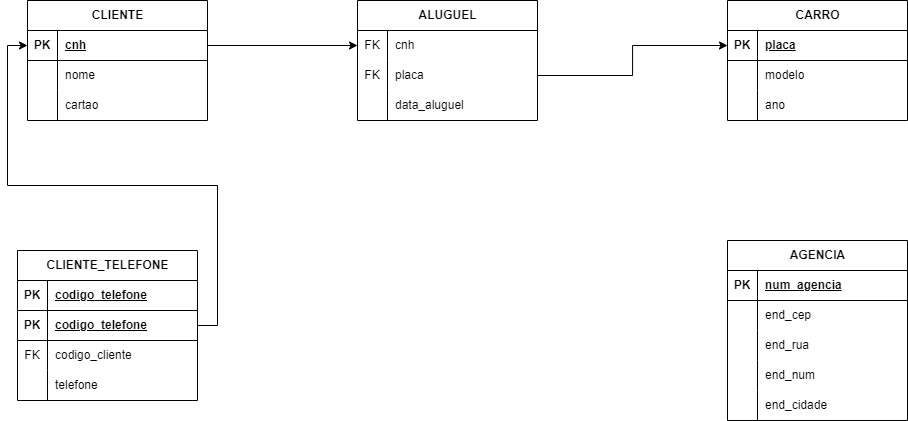

The diagram above was exported from draw.io. Its source (the exported page's mxGraphModel, read from the mxfile embedded in the PNG):
<mxGraphModel dx="1848" dy="1047" grid="1" gridSize="10" guides="1" tooltips="1" connect="1" arrows="1" fold="1" page="1" pageScale="1" pageWidth="1169" pageHeight="827" math="0" shadow="0">
  <root>
    <mxCell id="0" />
    <mxCell id="1" parent="0" />
    <mxCell id="BRlrK1x_ywuSPNRnGLXv-45" value="CLIENTE" style="shape=table;startSize=30;container=1;collapsible=1;childLayout=tableLayout;fixedRows=1;rowLines=0;fontStyle=1;align=center;resizeLast=1;html=1;" vertex="1" parent="1">
      <mxGeometry x="80" y="200" width="180" height="120" as="geometry" />
    </mxCell>
    <mxCell id="BRlrK1x_ywuSPNRnGLXv-46" value="" style="shape=tableRow;horizontal=0;startSize=0;swimlaneHead=0;swimlaneBody=0;fillColor=none;collapsible=0;dropTarget=0;points=[[0,0.5],[1,0.5]];portConstraint=eastwest;top=0;left=0;right=0;bottom=1;" vertex="1" parent="BRlrK1x_ywuSPNRnGLXv-45">
      <mxGeometry y="30" width="180" height="30" as="geometry" />
    </mxCell>
    <mxCell id="BRlrK1x_ywuSPNRnGLXv-47" value="PK" style="shape=partialRectangle;connectable=0;fillColor=none;top=0;left=0;bottom=0;right=0;fontStyle=1;overflow=hidden;whiteSpace=wrap;html=1;" vertex="1" parent="BRlrK1x_ywuSPNRnGLXv-46">
      <mxGeometry width="30" height="30" as="geometry">
        <mxRectangle width="30" height="30" as="alternateBounds" />
      </mxGeometry>
    </mxCell>
    <mxCell id="BRlrK1x_ywuSPNRnGLXv-48" value="cnh" style="shape=partialRectangle;connectable=0;fillColor=none;top=0;left=0;bottom=0;right=0;align=left;spacingLeft=6;fontStyle=5;overflow=hidden;whiteSpace=wrap;html=1;" vertex="1" parent="BRlrK1x_ywuSPNRnGLXv-46">
      <mxGeometry x="30" width="150" height="30" as="geometry">
        <mxRectangle width="150" height="30" as="alternateBounds" />
      </mxGeometry>
    </mxCell>
    <mxCell id="BRlrK1x_ywuSPNRnGLXv-49" value="" style="shape=tableRow;horizontal=0;startSize=0;swimlaneHead=0;swimlaneBody=0;fillColor=none;collapsible=0;dropTarget=0;points=[[0,0.5],[1,0.5]];portConstraint=eastwest;top=0;left=0;right=0;bottom=0;" vertex="1" parent="BRlrK1x_ywuSPNRnGLXv-45">
      <mxGeometry y="60" width="180" height="30" as="geometry" />
    </mxCell>
    <mxCell id="BRlrK1x_ywuSPNRnGLXv-50" value="" style="shape=partialRectangle;connectable=0;fillColor=none;top=0;left=0;bottom=0;right=0;editable=1;overflow=hidden;whiteSpace=wrap;html=1;" vertex="1" parent="BRlrK1x_ywuSPNRnGLXv-49">
      <mxGeometry width="30" height="30" as="geometry">
        <mxRectangle width="30" height="30" as="alternateBounds" />
      </mxGeometry>
    </mxCell>
    <mxCell id="BRlrK1x_ywuSPNRnGLXv-51" value="nome" style="shape=partialRectangle;connectable=0;fillColor=none;top=0;left=0;bottom=0;right=0;align=left;spacingLeft=6;overflow=hidden;whiteSpace=wrap;html=1;" vertex="1" parent="BRlrK1x_ywuSPNRnGLXv-49">
      <mxGeometry x="30" width="150" height="30" as="geometry">
        <mxRectangle width="150" height="30" as="alternateBounds" />
      </mxGeometry>
    </mxCell>
    <mxCell id="BRlrK1x_ywuSPNRnGLXv-52" value="" style="shape=tableRow;horizontal=0;startSize=0;swimlaneHead=0;swimlaneBody=0;fillColor=none;collapsible=0;dropTarget=0;points=[[0,0.5],[1,0.5]];portConstraint=eastwest;top=0;left=0;right=0;bottom=0;" vertex="1" parent="BRlrK1x_ywuSPNRnGLXv-45">
      <mxGeometry y="90" width="180" height="30" as="geometry" />
    </mxCell>
    <mxCell id="BRlrK1x_ywuSPNRnGLXv-53" value="" style="shape=partialRectangle;connectable=0;fillColor=none;top=0;left=0;bottom=0;right=0;editable=1;overflow=hidden;whiteSpace=wrap;html=1;" vertex="1" parent="BRlrK1x_ywuSPNRnGLXv-52">
      <mxGeometry width="30" height="30" as="geometry">
        <mxRectangle width="30" height="30" as="alternateBounds" />
      </mxGeometry>
    </mxCell>
    <mxCell id="BRlrK1x_ywuSPNRnGLXv-54" value="cartao" style="shape=partialRectangle;connectable=0;fillColor=none;top=0;left=0;bottom=0;right=0;align=left;spacingLeft=6;overflow=hidden;whiteSpace=wrap;html=1;" vertex="1" parent="BRlrK1x_ywuSPNRnGLXv-52">
      <mxGeometry x="30" width="150" height="30" as="geometry">
        <mxRectangle width="150" height="30" as="alternateBounds" />
      </mxGeometry>
    </mxCell>
    <mxCell id="BRlrK1x_ywuSPNRnGLXv-84" value="CLIENTE_TELEFONE" style="shape=table;startSize=30;container=1;collapsible=1;childLayout=tableLayout;fixedRows=1;rowLines=0;fontStyle=1;align=center;resizeLast=1;html=1;" vertex="1" parent="1">
      <mxGeometry x="70" y="450" width="180" height="150" as="geometry" />
    </mxCell>
    <mxCell id="BRlrK1x_ywuSPNRnGLXv-85" value="" style="shape=tableRow;horizontal=0;startSize=0;swimlaneHead=0;swimlaneBody=0;fillColor=none;collapsible=0;dropTarget=0;points=[[0,0.5],[1,0.5]];portConstraint=eastwest;top=0;left=0;right=0;bottom=1;" vertex="1" parent="BRlrK1x_ywuSPNRnGLXv-84">
      <mxGeometry y="30" width="180" height="30" as="geometry" />
    </mxCell>
    <mxCell id="BRlrK1x_ywuSPNRnGLXv-86" value="PK" style="shape=partialRectangle;connectable=0;fillColor=none;top=0;left=0;bottom=0;right=0;fontStyle=1;overflow=hidden;whiteSpace=wrap;html=1;" vertex="1" parent="BRlrK1x_ywuSPNRnGLXv-85">
      <mxGeometry width="30" height="30" as="geometry">
        <mxRectangle width="30" height="30" as="alternateBounds" />
      </mxGeometry>
    </mxCell>
    <mxCell id="BRlrK1x_ywuSPNRnGLXv-87" value="codigo_telefone" style="shape=partialRectangle;connectable=0;fillColor=none;top=0;left=0;bottom=0;right=0;align=left;spacingLeft=6;fontStyle=5;overflow=hidden;whiteSpace=wrap;html=1;" vertex="1" parent="BRlrK1x_ywuSPNRnGLXv-85">
      <mxGeometry x="30" width="150" height="30" as="geometry">
        <mxRectangle width="150" height="30" as="alternateBounds" />
      </mxGeometry>
    </mxCell>
    <mxCell id="BRlrK1x_ywuSPNRnGLXv-115" value="" style="shape=tableRow;horizontal=0;startSize=0;swimlaneHead=0;swimlaneBody=0;fillColor=none;collapsible=0;dropTarget=0;points=[[0,0.5],[1,0.5]];portConstraint=eastwest;top=0;left=0;right=0;bottom=1;" vertex="1" parent="BRlrK1x_ywuSPNRnGLXv-84">
      <mxGeometry y="60" width="180" height="30" as="geometry" />
    </mxCell>
    <mxCell id="BRlrK1x_ywuSPNRnGLXv-116" value="PK" style="shape=partialRectangle;connectable=0;fillColor=none;top=0;left=0;bottom=0;right=0;fontStyle=1;overflow=hidden;whiteSpace=wrap;html=1;" vertex="1" parent="BRlrK1x_ywuSPNRnGLXv-115">
      <mxGeometry width="30" height="30" as="geometry">
        <mxRectangle width="30" height="30" as="alternateBounds" />
      </mxGeometry>
    </mxCell>
    <mxCell id="BRlrK1x_ywuSPNRnGLXv-117" value="codigo_telefone" style="shape=partialRectangle;connectable=0;fillColor=none;top=0;left=0;bottom=0;right=0;align=left;spacingLeft=6;fontStyle=5;overflow=hidden;whiteSpace=wrap;html=1;" vertex="1" parent="BRlrK1x_ywuSPNRnGLXv-115">
      <mxGeometry x="30" width="150" height="30" as="geometry">
        <mxRectangle width="150" height="30" as="alternateBounds" />
      </mxGeometry>
    </mxCell>
    <mxCell id="BRlrK1x_ywuSPNRnGLXv-88" value="" style="shape=tableRow;horizontal=0;startSize=0;swimlaneHead=0;swimlaneBody=0;fillColor=none;collapsible=0;dropTarget=0;points=[[0,0.5],[1,0.5]];portConstraint=eastwest;top=0;left=0;right=0;bottom=0;" vertex="1" parent="BRlrK1x_ywuSPNRnGLXv-84">
      <mxGeometry y="90" width="180" height="30" as="geometry" />
    </mxCell>
    <mxCell id="BRlrK1x_ywuSPNRnGLXv-89" value="FK" style="shape=partialRectangle;connectable=0;fillColor=none;top=0;left=0;bottom=0;right=0;editable=1;overflow=hidden;whiteSpace=wrap;html=1;" vertex="1" parent="BRlrK1x_ywuSPNRnGLXv-88">
      <mxGeometry width="30" height="30" as="geometry">
        <mxRectangle width="30" height="30" as="alternateBounds" />
      </mxGeometry>
    </mxCell>
    <mxCell id="BRlrK1x_ywuSPNRnGLXv-90" value="codigo_cliente" style="shape=partialRectangle;connectable=0;fillColor=none;top=0;left=0;bottom=0;right=0;align=left;spacingLeft=6;overflow=hidden;whiteSpace=wrap;html=1;" vertex="1" parent="BRlrK1x_ywuSPNRnGLXv-88">
      <mxGeometry x="30" width="150" height="30" as="geometry">
        <mxRectangle width="150" height="30" as="alternateBounds" />
      </mxGeometry>
    </mxCell>
    <mxCell id="BRlrK1x_ywuSPNRnGLXv-91" value="" style="shape=tableRow;horizontal=0;startSize=0;swimlaneHead=0;swimlaneBody=0;fillColor=none;collapsible=0;dropTarget=0;points=[[0,0.5],[1,0.5]];portConstraint=eastwest;top=0;left=0;right=0;bottom=0;" vertex="1" parent="BRlrK1x_ywuSPNRnGLXv-84">
      <mxGeometry y="120" width="180" height="30" as="geometry" />
    </mxCell>
    <mxCell id="BRlrK1x_ywuSPNRnGLXv-92" value="" style="shape=partialRectangle;connectable=0;fillColor=none;top=0;left=0;bottom=0;right=0;editable=1;overflow=hidden;whiteSpace=wrap;html=1;" vertex="1" parent="BRlrK1x_ywuSPNRnGLXv-91">
      <mxGeometry width="30" height="30" as="geometry">
        <mxRectangle width="30" height="30" as="alternateBounds" />
      </mxGeometry>
    </mxCell>
    <mxCell id="BRlrK1x_ywuSPNRnGLXv-93" value="telefone" style="shape=partialRectangle;connectable=0;fillColor=none;top=0;left=0;bottom=0;right=0;align=left;spacingLeft=6;overflow=hidden;whiteSpace=wrap;html=1;" vertex="1" parent="BRlrK1x_ywuSPNRnGLXv-91">
      <mxGeometry x="30" width="150" height="30" as="geometry">
        <mxRectangle width="150" height="30" as="alternateBounds" />
      </mxGeometry>
    </mxCell>
    <mxCell id="BRlrK1x_ywuSPNRnGLXv-58" value="ALUGUEL" style="shape=table;startSize=30;container=1;collapsible=1;childLayout=tableLayout;fixedRows=1;rowLines=0;fontStyle=1;align=center;resizeLast=1;html=1;" vertex="1" parent="1">
      <mxGeometry x="410" y="200" width="180" height="120" as="geometry" />
    </mxCell>
    <mxCell id="BRlrK1x_ywuSPNRnGLXv-62" value="" style="shape=tableRow;horizontal=0;startSize=0;swimlaneHead=0;swimlaneBody=0;fillColor=none;collapsible=0;dropTarget=0;points=[[0,0.5],[1,0.5]];portConstraint=eastwest;top=0;left=0;right=0;bottom=0;" vertex="1" parent="BRlrK1x_ywuSPNRnGLXv-58">
      <mxGeometry y="30" width="180" height="30" as="geometry" />
    </mxCell>
    <mxCell id="BRlrK1x_ywuSPNRnGLXv-63" value="FK" style="shape=partialRectangle;connectable=0;fillColor=none;top=0;left=0;bottom=0;right=0;editable=1;overflow=hidden;whiteSpace=wrap;html=1;" vertex="1" parent="BRlrK1x_ywuSPNRnGLXv-62">
      <mxGeometry width="30" height="30" as="geometry">
        <mxRectangle width="30" height="30" as="alternateBounds" />
      </mxGeometry>
    </mxCell>
    <mxCell id="BRlrK1x_ywuSPNRnGLXv-64" value="cnh" style="shape=partialRectangle;connectable=0;fillColor=none;top=0;left=0;bottom=0;right=0;align=left;spacingLeft=6;overflow=hidden;whiteSpace=wrap;html=1;" vertex="1" parent="BRlrK1x_ywuSPNRnGLXv-62">
      <mxGeometry x="30" width="150" height="30" as="geometry">
        <mxRectangle width="150" height="30" as="alternateBounds" />
      </mxGeometry>
    </mxCell>
    <mxCell id="BRlrK1x_ywuSPNRnGLXv-65" value="" style="shape=tableRow;horizontal=0;startSize=0;swimlaneHead=0;swimlaneBody=0;fillColor=none;collapsible=0;dropTarget=0;points=[[0,0.5],[1,0.5]];portConstraint=eastwest;top=0;left=0;right=0;bottom=0;" vertex="1" parent="BRlrK1x_ywuSPNRnGLXv-58">
      <mxGeometry y="60" width="180" height="30" as="geometry" />
    </mxCell>
    <mxCell id="BRlrK1x_ywuSPNRnGLXv-66" value="FK" style="shape=partialRectangle;connectable=0;fillColor=none;top=0;left=0;bottom=0;right=0;editable=1;overflow=hidden;whiteSpace=wrap;html=1;" vertex="1" parent="BRlrK1x_ywuSPNRnGLXv-65">
      <mxGeometry width="30" height="30" as="geometry">
        <mxRectangle width="30" height="30" as="alternateBounds" />
      </mxGeometry>
    </mxCell>
    <mxCell id="BRlrK1x_ywuSPNRnGLXv-67" value="placa" style="shape=partialRectangle;connectable=0;fillColor=none;top=0;left=0;bottom=0;right=0;align=left;spacingLeft=6;overflow=hidden;whiteSpace=wrap;html=1;" vertex="1" parent="BRlrK1x_ywuSPNRnGLXv-65">
      <mxGeometry x="30" width="150" height="30" as="geometry">
        <mxRectangle width="150" height="30" as="alternateBounds" />
      </mxGeometry>
    </mxCell>
    <mxCell id="BRlrK1x_ywuSPNRnGLXv-68" value="" style="shape=tableRow;horizontal=0;startSize=0;swimlaneHead=0;swimlaneBody=0;fillColor=none;collapsible=0;dropTarget=0;points=[[0,0.5],[1,0.5]];portConstraint=eastwest;top=0;left=0;right=0;bottom=0;" vertex="1" parent="BRlrK1x_ywuSPNRnGLXv-58">
      <mxGeometry y="90" width="180" height="30" as="geometry" />
    </mxCell>
    <mxCell id="BRlrK1x_ywuSPNRnGLXv-69" value="" style="shape=partialRectangle;connectable=0;fillColor=none;top=0;left=0;bottom=0;right=0;editable=1;overflow=hidden;whiteSpace=wrap;html=1;" vertex="1" parent="BRlrK1x_ywuSPNRnGLXv-68">
      <mxGeometry width="30" height="30" as="geometry">
        <mxRectangle width="30" height="30" as="alternateBounds" />
      </mxGeometry>
    </mxCell>
    <mxCell id="BRlrK1x_ywuSPNRnGLXv-70" value="data_aluguel" style="shape=partialRectangle;connectable=0;fillColor=none;top=0;left=0;bottom=0;right=0;align=left;spacingLeft=6;overflow=hidden;whiteSpace=wrap;html=1;" vertex="1" parent="BRlrK1x_ywuSPNRnGLXv-68">
      <mxGeometry x="30" width="150" height="30" as="geometry">
        <mxRectangle width="150" height="30" as="alternateBounds" />
      </mxGeometry>
    </mxCell>
    <mxCell id="BRlrK1x_ywuSPNRnGLXv-71" value="CARRO" style="shape=table;startSize=30;container=1;collapsible=1;childLayout=tableLayout;fixedRows=1;rowLines=0;fontStyle=1;align=center;resizeLast=1;html=1;" vertex="1" parent="1">
      <mxGeometry x="780" y="200" width="180" height="120" as="geometry" />
    </mxCell>
    <mxCell id="BRlrK1x_ywuSPNRnGLXv-72" value="" style="shape=tableRow;horizontal=0;startSize=0;swimlaneHead=0;swimlaneBody=0;fillColor=none;collapsible=0;dropTarget=0;points=[[0,0.5],[1,0.5]];portConstraint=eastwest;top=0;left=0;right=0;bottom=1;" vertex="1" parent="BRlrK1x_ywuSPNRnGLXv-71">
      <mxGeometry y="30" width="180" height="30" as="geometry" />
    </mxCell>
    <mxCell id="BRlrK1x_ywuSPNRnGLXv-73" value="PK" style="shape=partialRectangle;connectable=0;fillColor=none;top=0;left=0;bottom=0;right=0;fontStyle=1;overflow=hidden;whiteSpace=wrap;html=1;" vertex="1" parent="BRlrK1x_ywuSPNRnGLXv-72">
      <mxGeometry width="30" height="30" as="geometry">
        <mxRectangle width="30" height="30" as="alternateBounds" />
      </mxGeometry>
    </mxCell>
    <mxCell id="BRlrK1x_ywuSPNRnGLXv-74" value="placa" style="shape=partialRectangle;connectable=0;fillColor=none;top=0;left=0;bottom=0;right=0;align=left;spacingLeft=6;fontStyle=5;overflow=hidden;whiteSpace=wrap;html=1;" vertex="1" parent="BRlrK1x_ywuSPNRnGLXv-72">
      <mxGeometry x="30" width="150" height="30" as="geometry">
        <mxRectangle width="150" height="30" as="alternateBounds" />
      </mxGeometry>
    </mxCell>
    <mxCell id="BRlrK1x_ywuSPNRnGLXv-75" value="" style="shape=tableRow;horizontal=0;startSize=0;swimlaneHead=0;swimlaneBody=0;fillColor=none;collapsible=0;dropTarget=0;points=[[0,0.5],[1,0.5]];portConstraint=eastwest;top=0;left=0;right=0;bottom=0;" vertex="1" parent="BRlrK1x_ywuSPNRnGLXv-71">
      <mxGeometry y="60" width="180" height="30" as="geometry" />
    </mxCell>
    <mxCell id="BRlrK1x_ywuSPNRnGLXv-76" value="" style="shape=partialRectangle;connectable=0;fillColor=none;top=0;left=0;bottom=0;right=0;editable=1;overflow=hidden;whiteSpace=wrap;html=1;" vertex="1" parent="BRlrK1x_ywuSPNRnGLXv-75">
      <mxGeometry width="30" height="30" as="geometry">
        <mxRectangle width="30" height="30" as="alternateBounds" />
      </mxGeometry>
    </mxCell>
    <mxCell id="BRlrK1x_ywuSPNRnGLXv-77" value="modelo" style="shape=partialRectangle;connectable=0;fillColor=none;top=0;left=0;bottom=0;right=0;align=left;spacingLeft=6;overflow=hidden;whiteSpace=wrap;html=1;" vertex="1" parent="BRlrK1x_ywuSPNRnGLXv-75">
      <mxGeometry x="30" width="150" height="30" as="geometry">
        <mxRectangle width="150" height="30" as="alternateBounds" />
      </mxGeometry>
    </mxCell>
    <mxCell id="BRlrK1x_ywuSPNRnGLXv-78" value="" style="shape=tableRow;horizontal=0;startSize=0;swimlaneHead=0;swimlaneBody=0;fillColor=none;collapsible=0;dropTarget=0;points=[[0,0.5],[1,0.5]];portConstraint=eastwest;top=0;left=0;right=0;bottom=0;" vertex="1" parent="BRlrK1x_ywuSPNRnGLXv-71">
      <mxGeometry y="90" width="180" height="30" as="geometry" />
    </mxCell>
    <mxCell id="BRlrK1x_ywuSPNRnGLXv-79" value="" style="shape=partialRectangle;connectable=0;fillColor=none;top=0;left=0;bottom=0;right=0;editable=1;overflow=hidden;whiteSpace=wrap;html=1;" vertex="1" parent="BRlrK1x_ywuSPNRnGLXv-78">
      <mxGeometry width="30" height="30" as="geometry">
        <mxRectangle width="30" height="30" as="alternateBounds" />
      </mxGeometry>
    </mxCell>
    <mxCell id="BRlrK1x_ywuSPNRnGLXv-80" value="ano" style="shape=partialRectangle;connectable=0;fillColor=none;top=0;left=0;bottom=0;right=0;align=left;spacingLeft=6;overflow=hidden;whiteSpace=wrap;html=1;" vertex="1" parent="BRlrK1x_ywuSPNRnGLXv-78">
      <mxGeometry x="30" width="150" height="30" as="geometry">
        <mxRectangle width="150" height="30" as="alternateBounds" />
      </mxGeometry>
    </mxCell>
    <mxCell id="BRlrK1x_ywuSPNRnGLXv-97" value="&lt;font style=&quot;font-size: 12px;&quot;&gt;AGENCIA&lt;/font&gt;" style="shape=table;startSize=30;container=1;collapsible=1;childLayout=tableLayout;fixedRows=1;rowLines=0;fontStyle=1;align=center;resizeLast=1;html=1;" vertex="1" parent="1">
      <mxGeometry x="780" y="440" width="180" height="180" as="geometry" />
    </mxCell>
    <mxCell id="BRlrK1x_ywuSPNRnGLXv-98" value="" style="shape=tableRow;horizontal=0;startSize=0;swimlaneHead=0;swimlaneBody=0;fillColor=none;collapsible=0;dropTarget=0;points=[[0,0.5],[1,0.5]];portConstraint=eastwest;top=0;left=0;right=0;bottom=1;" vertex="1" parent="BRlrK1x_ywuSPNRnGLXv-97">
      <mxGeometry y="30" width="180" height="30" as="geometry" />
    </mxCell>
    <mxCell id="BRlrK1x_ywuSPNRnGLXv-99" value="PK" style="shape=partialRectangle;connectable=0;fillColor=none;top=0;left=0;bottom=0;right=0;fontStyle=1;overflow=hidden;whiteSpace=wrap;html=1;" vertex="1" parent="BRlrK1x_ywuSPNRnGLXv-98">
      <mxGeometry width="30" height="30" as="geometry">
        <mxRectangle width="30" height="30" as="alternateBounds" />
      </mxGeometry>
    </mxCell>
    <mxCell id="BRlrK1x_ywuSPNRnGLXv-100" value="num_agencia" style="shape=partialRectangle;connectable=0;fillColor=none;top=0;left=0;bottom=0;right=0;align=left;spacingLeft=6;fontStyle=5;overflow=hidden;whiteSpace=wrap;html=1;" vertex="1" parent="BRlrK1x_ywuSPNRnGLXv-98">
      <mxGeometry x="30" width="150" height="30" as="geometry">
        <mxRectangle width="150" height="30" as="alternateBounds" />
      </mxGeometry>
    </mxCell>
    <mxCell id="BRlrK1x_ywuSPNRnGLXv-101" value="" style="shape=tableRow;horizontal=0;startSize=0;swimlaneHead=0;swimlaneBody=0;fillColor=none;collapsible=0;dropTarget=0;points=[[0,0.5],[1,0.5]];portConstraint=eastwest;top=0;left=0;right=0;bottom=0;" vertex="1" parent="BRlrK1x_ywuSPNRnGLXv-97">
      <mxGeometry y="60" width="180" height="30" as="geometry" />
    </mxCell>
    <mxCell id="BRlrK1x_ywuSPNRnGLXv-102" value="" style="shape=partialRectangle;connectable=0;fillColor=none;top=0;left=0;bottom=0;right=0;editable=1;overflow=hidden;whiteSpace=wrap;html=1;" vertex="1" parent="BRlrK1x_ywuSPNRnGLXv-101">
      <mxGeometry width="30" height="30" as="geometry">
        <mxRectangle width="30" height="30" as="alternateBounds" />
      </mxGeometry>
    </mxCell>
    <mxCell id="BRlrK1x_ywuSPNRnGLXv-103" value="end_cep" style="shape=partialRectangle;connectable=0;fillColor=none;top=0;left=0;bottom=0;right=0;align=left;spacingLeft=6;overflow=hidden;whiteSpace=wrap;html=1;" vertex="1" parent="BRlrK1x_ywuSPNRnGLXv-101">
      <mxGeometry x="30" width="150" height="30" as="geometry">
        <mxRectangle width="150" height="30" as="alternateBounds" />
      </mxGeometry>
    </mxCell>
    <mxCell id="BRlrK1x_ywuSPNRnGLXv-104" value="" style="shape=tableRow;horizontal=0;startSize=0;swimlaneHead=0;swimlaneBody=0;fillColor=none;collapsible=0;dropTarget=0;points=[[0,0.5],[1,0.5]];portConstraint=eastwest;top=0;left=0;right=0;bottom=0;" vertex="1" parent="BRlrK1x_ywuSPNRnGLXv-97">
      <mxGeometry y="90" width="180" height="30" as="geometry" />
    </mxCell>
    <mxCell id="BRlrK1x_ywuSPNRnGLXv-105" value="" style="shape=partialRectangle;connectable=0;fillColor=none;top=0;left=0;bottom=0;right=0;editable=1;overflow=hidden;whiteSpace=wrap;html=1;" vertex="1" parent="BRlrK1x_ywuSPNRnGLXv-104">
      <mxGeometry width="30" height="30" as="geometry">
        <mxRectangle width="30" height="30" as="alternateBounds" />
      </mxGeometry>
    </mxCell>
    <mxCell id="BRlrK1x_ywuSPNRnGLXv-106" value="end_rua" style="shape=partialRectangle;connectable=0;fillColor=none;top=0;left=0;bottom=0;right=0;align=left;spacingLeft=6;overflow=hidden;whiteSpace=wrap;html=1;" vertex="1" parent="BRlrK1x_ywuSPNRnGLXv-104">
      <mxGeometry x="30" width="150" height="30" as="geometry">
        <mxRectangle width="150" height="30" as="alternateBounds" />
      </mxGeometry>
    </mxCell>
    <mxCell id="BRlrK1x_ywuSPNRnGLXv-107" value="" style="shape=tableRow;horizontal=0;startSize=0;swimlaneHead=0;swimlaneBody=0;fillColor=none;collapsible=0;dropTarget=0;points=[[0,0.5],[1,0.5]];portConstraint=eastwest;top=0;left=0;right=0;bottom=0;" vertex="1" parent="BRlrK1x_ywuSPNRnGLXv-97">
      <mxGeometry y="120" width="180" height="30" as="geometry" />
    </mxCell>
    <mxCell id="BRlrK1x_ywuSPNRnGLXv-108" value="" style="shape=partialRectangle;connectable=0;fillColor=none;top=0;left=0;bottom=0;right=0;editable=1;overflow=hidden;whiteSpace=wrap;html=1;" vertex="1" parent="BRlrK1x_ywuSPNRnGLXv-107">
      <mxGeometry width="30" height="30" as="geometry">
        <mxRectangle width="30" height="30" as="alternateBounds" />
      </mxGeometry>
    </mxCell>
    <mxCell id="BRlrK1x_ywuSPNRnGLXv-109" value="end_num" style="shape=partialRectangle;connectable=0;fillColor=none;top=0;left=0;bottom=0;right=0;align=left;spacingLeft=6;overflow=hidden;whiteSpace=wrap;html=1;" vertex="1" parent="BRlrK1x_ywuSPNRnGLXv-107">
      <mxGeometry x="30" width="150" height="30" as="geometry">
        <mxRectangle width="150" height="30" as="alternateBounds" />
      </mxGeometry>
    </mxCell>
    <mxCell id="BRlrK1x_ywuSPNRnGLXv-110" value="" style="shape=tableRow;horizontal=0;startSize=0;swimlaneHead=0;swimlaneBody=0;fillColor=none;collapsible=0;dropTarget=0;points=[[0,0.5],[1,0.5]];portConstraint=eastwest;top=0;left=0;right=0;bottom=0;" vertex="1" parent="BRlrK1x_ywuSPNRnGLXv-97">
      <mxGeometry y="150" width="180" height="30" as="geometry" />
    </mxCell>
    <mxCell id="BRlrK1x_ywuSPNRnGLXv-111" value="" style="shape=partialRectangle;connectable=0;fillColor=none;top=0;left=0;bottom=0;right=0;editable=1;overflow=hidden;whiteSpace=wrap;html=1;" vertex="1" parent="BRlrK1x_ywuSPNRnGLXv-110">
      <mxGeometry width="30" height="30" as="geometry">
        <mxRectangle width="30" height="30" as="alternateBounds" />
      </mxGeometry>
    </mxCell>
    <mxCell id="BRlrK1x_ywuSPNRnGLXv-112" value="end_cidade" style="shape=partialRectangle;connectable=0;fillColor=none;top=0;left=0;bottom=0;right=0;align=left;spacingLeft=6;overflow=hidden;whiteSpace=wrap;html=1;" vertex="1" parent="BRlrK1x_ywuSPNRnGLXv-110">
      <mxGeometry x="30" width="150" height="30" as="geometry">
        <mxRectangle width="150" height="30" as="alternateBounds" />
      </mxGeometry>
    </mxCell>
    <mxCell id="BRlrK1x_ywuSPNRnGLXv-113" style="edgeStyle=orthogonalEdgeStyle;rounded=0;orthogonalLoop=1;jettySize=auto;html=1;entryX=0;entryY=0.5;entryDx=0;entryDy=0;" edge="1" parent="1" source="BRlrK1x_ywuSPNRnGLXv-46" target="BRlrK1x_ywuSPNRnGLXv-62">
      <mxGeometry relative="1" as="geometry" />
    </mxCell>
    <mxCell id="BRlrK1x_ywuSPNRnGLXv-114" style="edgeStyle=orthogonalEdgeStyle;rounded=0;orthogonalLoop=1;jettySize=auto;html=1;entryX=0;entryY=0.5;entryDx=0;entryDy=0;" edge="1" parent="1" source="BRlrK1x_ywuSPNRnGLXv-65" target="BRlrK1x_ywuSPNRnGLXv-72">
      <mxGeometry relative="1" as="geometry" />
    </mxCell>
    <mxCell id="BRlrK1x_ywuSPNRnGLXv-118" style="edgeStyle=orthogonalEdgeStyle;rounded=0;orthogonalLoop=1;jettySize=auto;html=1;entryX=0;entryY=0.5;entryDx=0;entryDy=0;" edge="1" parent="1" source="BRlrK1x_ywuSPNRnGLXv-115" target="BRlrK1x_ywuSPNRnGLXv-46">
      <mxGeometry relative="1" as="geometry" />
    </mxCell>
  </root>
</mxGraphModel>